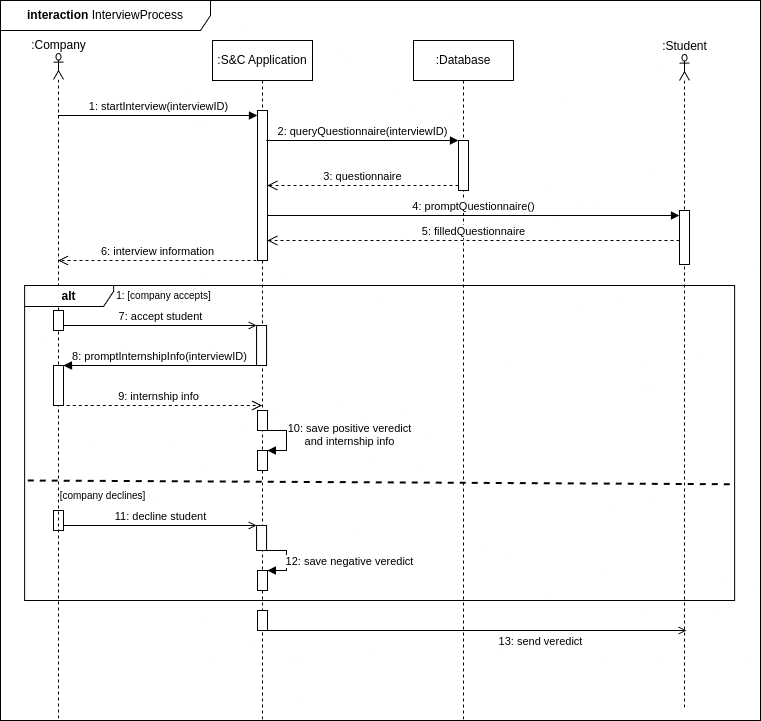

The diagram above was exported from draw.io. Its source (the exported page's mxGraphModel, read from the mxfile embedded in the PNG):
<mxGraphModel dx="1034" dy="456" grid="1" gridSize="10" guides="1" tooltips="1" connect="1" arrows="1" fold="1" page="1" pageScale="1" pageWidth="827" pageHeight="1169" math="0" shadow="0">
  <root>
    <mxCell id="0" />
    <mxCell id="1" parent="0" />
    <mxCell id="nT_P8pg0NKh-KBYoYBDa-1" value="&lt;b&gt;interaction&lt;/b&gt; InterviewProcess" style="shape=umlFrame;whiteSpace=wrap;html=1;pointerEvents=0;recursiveResize=0;container=1;collapsible=0;width=210;height=30;" parent="1" vertex="1">
      <mxGeometry x="34" y="40" width="760" height="720" as="geometry" />
    </mxCell>
    <mxCell id="q1BCWV2Ln1VZfNT4oNLa-4" value=":S&amp;amp;C Application" style="shape=umlLifeline;perimeter=lifelinePerimeter;whiteSpace=wrap;html=1;container=1;dropTarget=0;collapsible=0;recursiveResize=0;outlineConnect=0;portConstraint=eastwest;newEdgeStyle={&quot;curved&quot;:0,&quot;rounded&quot;:0};" parent="nT_P8pg0NKh-KBYoYBDa-1" vertex="1">
      <mxGeometry x="212" y="40" width="100" height="680" as="geometry" />
    </mxCell>
    <mxCell id="q1BCWV2Ln1VZfNT4oNLa-36" value="" style="html=1;points=[[0,0,0,0,5],[0,1,0,0,-5],[1,0,0,0,5],[1,1,0,0,-5]];perimeter=orthogonalPerimeter;outlineConnect=0;targetShapes=umlLifeline;portConstraint=eastwest;newEdgeStyle={&quot;curved&quot;:0,&quot;rounded&quot;:0};" parent="q1BCWV2Ln1VZfNT4oNLa-4" vertex="1">
      <mxGeometry x="45" y="70" width="10" height="150" as="geometry" />
    </mxCell>
    <mxCell id="FMWEvF0XJuWUjWys-w9C-14" value="" style="html=1;points=[[0,0,0,0,5],[0,1,0,0,-5],[1,0,0,0,5],[1,1,0,0,-5]];perimeter=orthogonalPerimeter;outlineConnect=0;targetShapes=umlLifeline;portConstraint=eastwest;newEdgeStyle={&quot;curved&quot;:0,&quot;rounded&quot;:0};" parent="q1BCWV2Ln1VZfNT4oNLa-4" vertex="1">
      <mxGeometry x="45" y="530" width="10" height="20" as="geometry" />
    </mxCell>
    <mxCell id="FMWEvF0XJuWUjWys-w9C-15" value="12: save negative veredict" style="html=1;verticalAlign=bottom;endArrow=block;curved=0;rounded=0;entryX=0.992;entryY=0;entryDx=0;entryDy=0;entryPerimeter=0;" parent="q1BCWV2Ln1VZfNT4oNLa-4" target="FMWEvF0XJuWUjWys-w9C-14" edge="1">
      <mxGeometry x="0.5994" y="-70" relative="1" as="geometry">
        <mxPoint x="54.08000000000003" y="510" as="sourcePoint" />
        <mxPoint x="253.49999999999997" y="510" as="targetPoint" />
        <Array as="points">
          <mxPoint x="73.99999999999999" y="510" />
          <mxPoint x="73.99999999999999" y="530" />
        </Array>
        <mxPoint x="70" y="70" as="offset" />
      </mxGeometry>
    </mxCell>
    <mxCell id="FMWEvF0XJuWUjWys-w9C-9" value="" style="html=1;points=[[0,0,0,0,5],[0,1,0,0,-5],[1,0,0,0,5],[1,1,0,0,-5]];perimeter=orthogonalPerimeter;outlineConnect=0;targetShapes=umlLifeline;portConstraint=eastwest;newEdgeStyle={&quot;curved&quot;:0,&quot;rounded&quot;:0};" parent="q1BCWV2Ln1VZfNT4oNLa-4" vertex="1">
      <mxGeometry x="45" y="410" width="10" height="20" as="geometry" />
    </mxCell>
    <mxCell id="FMWEvF0XJuWUjWys-w9C-10" value="10: save positive veredict&lt;br&gt;and internship info" style="html=1;verticalAlign=bottom;endArrow=block;curved=0;rounded=0;entryX=0.992;entryY=0;entryDx=0;entryDy=0;entryPerimeter=0;" parent="q1BCWV2Ln1VZfNT4oNLa-4" target="FMWEvF0XJuWUjWys-w9C-9" edge="1">
      <mxGeometry x="0.5994" y="-70" relative="1" as="geometry">
        <mxPoint x="54.08000000000004" y="390" as="sourcePoint" />
        <mxPoint x="253.5" y="390" as="targetPoint" />
        <Array as="points">
          <mxPoint x="74" y="390" />
          <mxPoint x="74" y="410" />
        </Array>
        <mxPoint x="70" y="70" as="offset" />
      </mxGeometry>
    </mxCell>
    <mxCell id="FMWEvF0XJuWUjWys-w9C-29" value="" style="html=1;points=[[0,0,0,0,5],[0,1,0,0,-5],[1,0,0,0,5],[1,1,0,0,-5]];perimeter=orthogonalPerimeter;outlineConnect=0;targetShapes=umlLifeline;portConstraint=eastwest;newEdgeStyle={&quot;curved&quot;:0,&quot;rounded&quot;:0};" parent="q1BCWV2Ln1VZfNT4oNLa-4" vertex="1">
      <mxGeometry x="44.08" y="485" width="10" height="25" as="geometry" />
    </mxCell>
    <mxCell id="FMWEvF0XJuWUjWys-w9C-30" value="11: decline student" style="html=1;verticalAlign=bottom;labelBackgroundColor=none;endArrow=open;endFill=0;rounded=0;" parent="q1BCWV2Ln1VZfNT4oNLa-4" source="FMWEvF0XJuWUjWys-w9C-31" target="FMWEvF0XJuWUjWys-w9C-29" edge="1">
      <mxGeometry width="160" relative="1" as="geometry">
        <mxPoint x="-149" y="490" as="sourcePoint" />
        <mxPoint x="11" y="490" as="targetPoint" />
      </mxGeometry>
    </mxCell>
    <mxCell id="FMWEvF0XJuWUjWys-w9C-31" value="" style="html=1;points=[[0,0,0,0,5],[0,1,0,0,-5],[1,0,0,0,5],[1,1,0,0,-5]];perimeter=orthogonalPerimeter;outlineConnect=0;targetShapes=umlLifeline;portConstraint=eastwest;newEdgeStyle={&quot;curved&quot;:0,&quot;rounded&quot;:0};" parent="q1BCWV2Ln1VZfNT4oNLa-4" vertex="1">
      <mxGeometry x="-159" y="470" width="10" height="20" as="geometry" />
    </mxCell>
    <mxCell id="FMWEvF0XJuWUjWys-w9C-33" value="" style="html=1;points=[[0,0,0,0,5],[0,1,0,0,-5],[1,0,0,0,5],[1,1,0,0,-5]];perimeter=orthogonalPerimeter;outlineConnect=0;targetShapes=umlLifeline;portConstraint=eastwest;newEdgeStyle={&quot;curved&quot;:0,&quot;rounded&quot;:0};" parent="q1BCWV2Ln1VZfNT4oNLa-4" vertex="1">
      <mxGeometry x="45" y="570" width="10" height="20" as="geometry" />
    </mxCell>
    <mxCell id="q1BCWV2Ln1VZfNT4oNLa-3" value="" style="shape=umlLifeline;perimeter=lifelinePerimeter;whiteSpace=wrap;html=1;container=1;dropTarget=0;collapsible=0;recursiveResize=0;outlineConnect=0;portConstraint=eastwest;newEdgeStyle={&quot;curved&quot;:0,&quot;rounded&quot;:0};participant=umlActor;size=26;" parent="nT_P8pg0NKh-KBYoYBDa-1" vertex="1">
      <mxGeometry x="53" y="53" width="10" height="667" as="geometry" />
    </mxCell>
    <mxCell id="q1BCWV2Ln1VZfNT4oNLa-5" value=":Database" style="shape=umlLifeline;perimeter=lifelinePerimeter;whiteSpace=wrap;html=1;container=1;dropTarget=0;collapsible=0;recursiveResize=0;outlineConnect=0;portConstraint=eastwest;newEdgeStyle={&quot;curved&quot;:0,&quot;rounded&quot;:0};" parent="nT_P8pg0NKh-KBYoYBDa-1" vertex="1">
      <mxGeometry x="413" y="40" width="100" height="680" as="geometry" />
    </mxCell>
    <mxCell id="q1BCWV2Ln1VZfNT4oNLa-45" value="" style="html=1;points=[[0,0,0,0,5],[0,1,0,0,-5],[1,0,0,0,5],[1,1,0,0,-5]];perimeter=orthogonalPerimeter;outlineConnect=0;targetShapes=umlLifeline;portConstraint=eastwest;newEdgeStyle={&quot;curved&quot;:0,&quot;rounded&quot;:0};" parent="q1BCWV2Ln1VZfNT4oNLa-5" vertex="1">
      <mxGeometry x="45" y="100" width="10" height="50" as="geometry" />
    </mxCell>
    <mxCell id="q1BCWV2Ln1VZfNT4oNLa-22" value=":Company" style="text;html=1;align=center;verticalAlign=middle;resizable=0;points=[];autosize=1;strokeColor=none;fillColor=none;" parent="nT_P8pg0NKh-KBYoYBDa-1" vertex="1">
      <mxGeometry x="18" y="30" width="80" height="30" as="geometry" />
    </mxCell>
    <mxCell id="q1BCWV2Ln1VZfNT4oNLa-34" value="" style="shape=umlLifeline;perimeter=lifelinePerimeter;whiteSpace=wrap;html=1;container=1;dropTarget=0;collapsible=0;recursiveResize=0;outlineConnect=0;portConstraint=eastwest;newEdgeStyle={&quot;curved&quot;:0,&quot;rounded&quot;:0};participant=umlActor;size=26;" parent="nT_P8pg0NKh-KBYoYBDa-1" vertex="1">
      <mxGeometry x="679" y="54" width="10" height="656" as="geometry" />
    </mxCell>
    <mxCell id="q1BCWV2Ln1VZfNT4oNLa-51" value="" style="html=1;points=[[0,0,0,0,5],[0,1,0,0,-5],[1,0,0,0,5],[1,1,0,0,-5]];perimeter=orthogonalPerimeter;outlineConnect=0;targetShapes=umlLifeline;portConstraint=eastwest;newEdgeStyle={&quot;curved&quot;:0,&quot;rounded&quot;:0};" parent="q1BCWV2Ln1VZfNT4oNLa-34" vertex="1">
      <mxGeometry y="156" width="10" height="54" as="geometry" />
    </mxCell>
    <mxCell id="q1BCWV2Ln1VZfNT4oNLa-35" value=":Student" style="text;html=1;align=center;verticalAlign=middle;resizable=0;points=[];autosize=1;strokeColor=none;fillColor=none;" parent="nT_P8pg0NKh-KBYoYBDa-1" vertex="1">
      <mxGeometry x="649" y="31" width="70" height="30" as="geometry" />
    </mxCell>
    <mxCell id="q1BCWV2Ln1VZfNT4oNLa-37" value="1: startInterview(interviewID)" style="html=1;verticalAlign=bottom;endArrow=block;curved=0;rounded=0;entryX=0;entryY=0;entryDx=0;entryDy=5;" parent="nT_P8pg0NKh-KBYoYBDa-1" source="q1BCWV2Ln1VZfNT4oNLa-3" target="q1BCWV2Ln1VZfNT4oNLa-36" edge="1">
      <mxGeometry relative="1" as="geometry">
        <mxPoint x="180" y="115" as="sourcePoint" />
      </mxGeometry>
    </mxCell>
    <mxCell id="q1BCWV2Ln1VZfNT4oNLa-46" value="2: queryQuestionnaire(interviewID)" style="html=1;verticalAlign=bottom;endArrow=block;curved=0;rounded=0;entryX=0;entryY=0;entryDx=0;entryDy=5;" parent="nT_P8pg0NKh-KBYoYBDa-1" edge="1">
      <mxGeometry relative="1" as="geometry">
        <mxPoint x="266" y="140" as="sourcePoint" />
        <mxPoint x="458" y="140" as="targetPoint" />
        <mxPoint as="offset" />
      </mxGeometry>
    </mxCell>
    <mxCell id="q1BCWV2Ln1VZfNT4oNLa-47" value="3: questionnaire" style="html=1;verticalAlign=bottom;endArrow=open;dashed=1;endSize=8;curved=0;rounded=0;exitX=0;exitY=1;exitDx=0;exitDy=-5;" parent="nT_P8pg0NKh-KBYoYBDa-1" source="q1BCWV2Ln1VZfNT4oNLa-45" target="q1BCWV2Ln1VZfNT4oNLa-36" edge="1">
      <mxGeometry relative="1" as="geometry">
        <mxPoint x="266" y="290" as="targetPoint" />
      </mxGeometry>
    </mxCell>
    <mxCell id="q1BCWV2Ln1VZfNT4oNLa-52" value="4: promptQuestionnaire()" style="html=1;verticalAlign=bottom;endArrow=block;curved=0;rounded=0;entryX=0;entryY=0;entryDx=0;entryDy=5;" parent="nT_P8pg0NKh-KBYoYBDa-1" source="q1BCWV2Ln1VZfNT4oNLa-36" target="q1BCWV2Ln1VZfNT4oNLa-51" edge="1">
      <mxGeometry relative="1" as="geometry">
        <mxPoint x="266" y="285" as="sourcePoint" />
      </mxGeometry>
    </mxCell>
    <mxCell id="q1BCWV2Ln1VZfNT4oNLa-53" value="5: filledQuestionnaire" style="html=1;verticalAlign=bottom;endArrow=open;dashed=1;endSize=8;curved=0;rounded=0;exitX=0;exitY=1;exitDx=0;exitDy=-5;" parent="nT_P8pg0NKh-KBYoYBDa-1" edge="1">
      <mxGeometry relative="1" as="geometry">
        <mxPoint x="267" y="239.99999999999977" as="targetPoint" />
        <mxPoint x="679" y="239.99999999999977" as="sourcePoint" />
      </mxGeometry>
    </mxCell>
    <mxCell id="FMWEvF0XJuWUjWys-w9C-5" value="6: interview information" style="html=1;verticalAlign=bottom;endArrow=open;dashed=1;endSize=8;curved=0;rounded=0;" parent="nT_P8pg0NKh-KBYoYBDa-1" target="q1BCWV2Ln1VZfNT4oNLa-3" edge="1">
      <mxGeometry relative="1" as="geometry">
        <mxPoint x="-74" y="259.9999999999998" as="targetPoint" />
        <mxPoint x="256" y="260" as="sourcePoint" />
      </mxGeometry>
    </mxCell>
    <mxCell id="q1BCWV2Ln1VZfNT4oNLa-23" value="&lt;b&gt;alt&lt;/b&gt;" style="shape=umlFrame;whiteSpace=wrap;html=1;pointerEvents=0;width=89;height=21;" parent="nT_P8pg0NKh-KBYoYBDa-1" vertex="1">
      <mxGeometry x="24.08" y="285" width="710" height="315" as="geometry" />
    </mxCell>
    <mxCell id="q1BCWV2Ln1VZfNT4oNLa-28" value="" style="endArrow=none;dashed=1;html=2;rounded=0;entryX=1;entryY=0.188;entryDx=0;entryDy=0;entryPerimeter=0;exitX=-0.001;exitY=0.157;exitDx=0;exitDy=0;exitPerimeter=0;strokeWidth=2;" parent="nT_P8pg0NKh-KBYoYBDa-1" edge="1">
      <mxGeometry width="50" height="50" relative="1" as="geometry">
        <mxPoint x="27.227000000000025" y="479.99700000000007" as="sourcePoint" />
        <mxPoint x="730.9300000000001" y="483.72799999999995" as="targetPoint" />
        <Array as="points" />
      </mxGeometry>
    </mxCell>
    <mxCell id="q1BCWV2Ln1VZfNT4oNLa-29" value="&lt;font style=&quot;font-size: 10px;&quot;&gt;&amp;nbsp; &amp;nbsp; &amp;nbsp;1: [company accepts]&lt;/font&gt;" style="text;html=1;align=center;verticalAlign=middle;resizable=0;points=[];autosize=1;strokeColor=none;fillColor=none;" parent="nT_P8pg0NKh-KBYoYBDa-1" vertex="1">
      <mxGeometry x="91.08" y="280" width="130" height="30" as="geometry" />
    </mxCell>
    <mxCell id="q1BCWV2Ln1VZfNT4oNLa-31" value="&lt;font style=&quot;font-size: 10px;&quot;&gt;[company declines]&lt;/font&gt;" style="text;html=1;align=center;verticalAlign=middle;resizable=0;points=[];autosize=1;strokeColor=none;fillColor=none;" parent="nT_P8pg0NKh-KBYoYBDa-1" vertex="1">
      <mxGeometry x="47.08" y="480" width="110" height="30" as="geometry" />
    </mxCell>
    <mxCell id="FMWEvF0XJuWUjWys-w9C-3" value="" style="html=1;points=[[0,0,0,0,5],[0,1,0,0,-5],[1,0,0,0,5],[1,1,0,0,-5]];perimeter=orthogonalPerimeter;outlineConnect=0;targetShapes=umlLifeline;portConstraint=eastwest;newEdgeStyle={&quot;curved&quot;:0,&quot;rounded&quot;:0};" parent="nT_P8pg0NKh-KBYoYBDa-1" vertex="1">
      <mxGeometry x="256.08" y="325" width="10" height="40" as="geometry" />
    </mxCell>
    <mxCell id="FMWEvF0XJuWUjWys-w9C-7" value="" style="html=1;points=[[0,0,0,0,5],[0,1,0,0,-5],[1,0,0,0,5],[1,1,0,0,-5]];perimeter=orthogonalPerimeter;outlineConnect=0;targetShapes=umlLifeline;portConstraint=eastwest;newEdgeStyle={&quot;curved&quot;:0,&quot;rounded&quot;:0};" parent="nT_P8pg0NKh-KBYoYBDa-1" vertex="1">
      <mxGeometry x="53" y="365" width="10" height="40" as="geometry" />
    </mxCell>
    <mxCell id="q1BCWV2Ln1VZfNT4oNLa-59" value="9: internship info" style="html=1;verticalAlign=bottom;endArrow=open;dashed=1;endSize=8;curved=0;rounded=0;" parent="nT_P8pg0NKh-KBYoYBDa-1" target="q1BCWV2Ln1VZfNT4oNLa-4" edge="1">
      <mxGeometry x="-0.0007" relative="1" as="geometry">
        <mxPoint x="257.87" y="405" as="targetPoint" />
        <mxPoint x="54.29857142857144" y="405" as="sourcePoint" />
        <mxPoint as="offset" />
      </mxGeometry>
    </mxCell>
    <mxCell id="FMWEvF0XJuWUjWys-w9C-19" value="7: accept student" style="html=1;verticalAlign=bottom;labelBackgroundColor=none;endArrow=open;endFill=0;rounded=0;" parent="nT_P8pg0NKh-KBYoYBDa-1" source="FMWEvF0XJuWUjWys-w9C-23" target="FMWEvF0XJuWUjWys-w9C-3" edge="1">
      <mxGeometry width="160" relative="1" as="geometry">
        <mxPoint x="63" y="330" as="sourcePoint" />
        <mxPoint x="223" y="330" as="targetPoint" />
      </mxGeometry>
    </mxCell>
    <mxCell id="FMWEvF0XJuWUjWys-w9C-23" value="" style="html=1;points=[[0,0,0,0,5],[0,1,0,0,-5],[1,0,0,0,5],[1,1,0,0,-5]];perimeter=orthogonalPerimeter;outlineConnect=0;targetShapes=umlLifeline;portConstraint=eastwest;newEdgeStyle={&quot;curved&quot;:0,&quot;rounded&quot;:0};" parent="nT_P8pg0NKh-KBYoYBDa-1" vertex="1">
      <mxGeometry x="53" y="310" width="10" height="20" as="geometry" />
    </mxCell>
    <mxCell id="FMWEvF0XJuWUjWys-w9C-27" value="8: promptInternshipInfo(interviewID)" style="html=1;verticalAlign=bottom;endArrow=block;curved=0;rounded=0;" parent="nT_P8pg0NKh-KBYoYBDa-1" source="FMWEvF0XJuWUjWys-w9C-3" target="FMWEvF0XJuWUjWys-w9C-7" edge="1">
      <mxGeometry relative="1" as="geometry">
        <mxPoint x="157.07999999999998" y="380" as="sourcePoint" />
        <mxPoint x="356.08" y="380" as="targetPoint" />
      </mxGeometry>
    </mxCell>
    <mxCell id="FMWEvF0XJuWUjWys-w9C-28" value="" style="html=1;points=[[0,0,0,0,5],[0,1,0,0,-5],[1,0,0,0,5],[1,1,0,0,-5]];perimeter=orthogonalPerimeter;outlineConnect=0;targetShapes=umlLifeline;portConstraint=eastwest;newEdgeStyle={&quot;curved&quot;:0,&quot;rounded&quot;:0};" parent="nT_P8pg0NKh-KBYoYBDa-1" vertex="1">
      <mxGeometry x="257" y="410" width="10" height="20" as="geometry" />
    </mxCell>
    <mxCell id="FMWEvF0XJuWUjWys-w9C-32" value="13: send veredict" style="html=1;verticalAlign=bottom;labelBackgroundColor=none;endArrow=open;endFill=0;rounded=0;" parent="nT_P8pg0NKh-KBYoYBDa-1" edge="1">
      <mxGeometry x="0.3083" y="-20" width="160" relative="1" as="geometry">
        <mxPoint x="262.5" y="630" as="sourcePoint" />
        <mxPoint x="686" y="630" as="targetPoint" />
        <mxPoint as="offset" />
      </mxGeometry>
    </mxCell>
  </root>
</mxGraphModel>